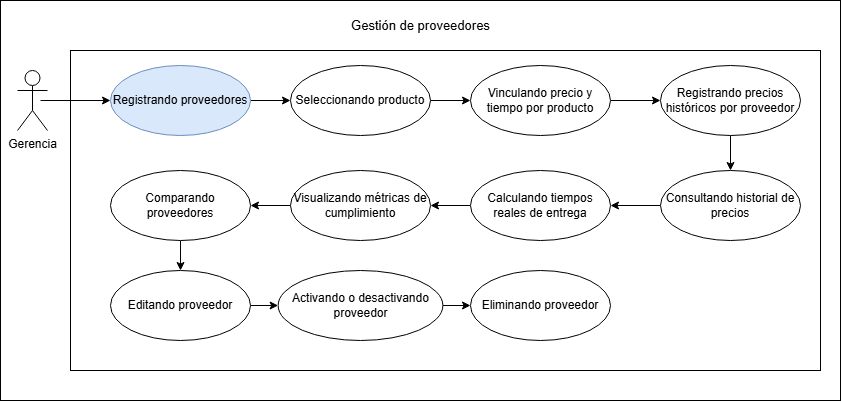

The diagram above was exported from draw.io. Its source (the exported page's mxGraphModel, read from the mxfile embedded in the PNG):
<mxGraphModel dx="1090" dy="642" grid="1" gridSize="10" guides="1" tooltips="1" connect="1" arrows="1" fold="1" page="1" pageScale="1" pageWidth="827" pageHeight="1169" math="0" shadow="0">
  <root>
    <mxCell id="0" />
    <mxCell id="1" parent="0" />
    <mxCell id="dSga6on2Q8GRRJMhY9e--1" parent="1" style="whiteSpace=wrap;html=1;" value="" vertex="1">
      <mxGeometry height="400" width="840" x="10" y="420" as="geometry" />
    </mxCell>
    <mxCell id="qrOsgZDqs2jIluiTBBjf-127" parent="1" style="rounded=0;whiteSpace=wrap;html=1;" value="" vertex="1">
      <mxGeometry height="320" width="750" x="80" y="470" as="geometry" />
    </mxCell>
    <mxCell id="qrOsgZDqs2jIluiTBBjf-129" edge="1" parent="1" source="qrOsgZDqs2jIluiTBBjf-130" style="rounded=0;orthogonalLoop=1;jettySize=auto;html=1;exitX=1;exitY=0.5;exitDx=0;exitDy=0;entryX=0;entryY=0.5;entryDx=0;entryDy=0;" target="qrOsgZDqs2jIluiTBBjf-134">
      <mxGeometry relative="1" as="geometry">
        <mxPoint x="290" y="520" as="targetPoint" />
      </mxGeometry>
    </mxCell>
    <mxCell id="qrOsgZDqs2jIluiTBBjf-130" parent="1" style="ellipse;whiteSpace=wrap;html=1;fillColor=#dae8fc;strokeColor=#6c8ebf;" value="Registrando proveedores" vertex="1">
      <mxGeometry height="70" width="140" x="120" y="485" as="geometry" />
    </mxCell>
    <mxCell id="qrOsgZDqs2jIluiTBBjf-131" edge="1" parent="1" style="rounded=0;orthogonalLoop=1;jettySize=auto;html=1;entryX=0;entryY=0.5;entryDx=0;entryDy=0;" target="qrOsgZDqs2jIluiTBBjf-130">
      <mxGeometry relative="1" as="geometry">
        <mxPoint x="50" y="520" as="sourcePoint" />
      </mxGeometry>
    </mxCell>
    <mxCell id="qrOsgZDqs2jIluiTBBjf-132" parent="1" style="shape=umlActor;verticalLabelPosition=bottom;verticalAlign=top;html=1;" value="Gerencia" vertex="1">
      <mxGeometry height="60" width="30" x="27" y="490" as="geometry" />
    </mxCell>
    <mxCell id="qrOsgZDqs2jIluiTBBjf-133" edge="1" parent="1" source="qrOsgZDqs2jIluiTBBjf-134" style="rounded=0;orthogonalLoop=1;jettySize=auto;html=1;exitX=1;exitY=0.5;exitDx=0;exitDy=0;entryX=0;entryY=0.5;entryDx=0;entryDy=0;" target="qrOsgZDqs2jIluiTBBjf-136">
      <mxGeometry relative="1" as="geometry" />
    </mxCell>
    <mxCell id="qrOsgZDqs2jIluiTBBjf-134" parent="1" style="ellipse;whiteSpace=wrap;html=1;" value="Seleccionando producto" vertex="1">
      <mxGeometry height="70" width="140" x="300" y="485" as="geometry" />
    </mxCell>
    <mxCell id="qrOsgZDqs2jIluiTBBjf-135" edge="1" parent="1" source="qrOsgZDqs2jIluiTBBjf-136" style="rounded=0;orthogonalLoop=1;jettySize=auto;html=1;exitX=1;exitY=0.5;exitDx=0;exitDy=0;entryX=0;entryY=0.5;entryDx=0;entryDy=0;" target="qrOsgZDqs2jIluiTBBjf-144">
      <mxGeometry relative="1" as="geometry" />
    </mxCell>
    <mxCell id="qrOsgZDqs2jIluiTBBjf-136" parent="1" style="ellipse;whiteSpace=wrap;html=1;" value="Vinculando precio y tiempo por producto" vertex="1">
      <mxGeometry height="70" width="140" x="480" y="485" as="geometry" />
    </mxCell>
    <mxCell id="qrOsgZDqs2jIluiTBBjf-137" edge="1" parent="1" source="qrOsgZDqs2jIluiTBBjf-138" style="rounded=0;orthogonalLoop=1;jettySize=auto;html=1;exitX=0;exitY=0.5;exitDx=0;exitDy=0;entryX=1;entryY=0.5;entryDx=0;entryDy=0;" target="qrOsgZDqs2jIluiTBBjf-140">
      <mxGeometry relative="1" as="geometry" />
    </mxCell>
    <mxCell id="qrOsgZDqs2jIluiTBBjf-138" parent="1" style="ellipse;whiteSpace=wrap;html=1;" value="Consultando historial de precios" vertex="1">
      <mxGeometry height="70" width="140" x="670" y="590" as="geometry" />
    </mxCell>
    <mxCell id="qrOsgZDqs2jIluiTBBjf-139" edge="1" parent="1" source="qrOsgZDqs2jIluiTBBjf-140" style="rounded=0;orthogonalLoop=1;jettySize=auto;html=1;exitX=0;exitY=0.5;exitDx=0;exitDy=0;entryX=1;entryY=0.5;entryDx=0;entryDy=0;" target="qrOsgZDqs2jIluiTBBjf-142">
      <mxGeometry relative="1" as="geometry" />
    </mxCell>
    <mxCell id="qrOsgZDqs2jIluiTBBjf-140" parent="1" style="ellipse;whiteSpace=wrap;html=1;" value="Calculando tiempos reales de entrega" vertex="1">
      <mxGeometry height="70" width="140" x="480" y="590" as="geometry" />
    </mxCell>
    <mxCell id="qrOsgZDqs2jIluiTBBjf-141" edge="1" parent="1" source="qrOsgZDqs2jIluiTBBjf-142" style="rounded=0;orthogonalLoop=1;jettySize=auto;html=1;exitX=0;exitY=0.5;exitDx=0;exitDy=0;entryX=1;entryY=0.5;entryDx=0;entryDy=0;" target="qrOsgZDqs2jIluiTBBjf-145">
      <mxGeometry relative="1" as="geometry" />
    </mxCell>
    <mxCell id="qrOsgZDqs2jIluiTBBjf-142" parent="1" style="ellipse;whiteSpace=wrap;html=1;" value="Visualizando métricas de cumplimiento" vertex="1">
      <mxGeometry height="70" width="140" x="300" y="590" as="geometry" />
    </mxCell>
    <mxCell id="qrOsgZDqs2jIluiTBBjf-143" edge="1" parent="1" source="qrOsgZDqs2jIluiTBBjf-144" style="rounded=0;orthogonalLoop=1;jettySize=auto;html=1;exitX=0.5;exitY=1;exitDx=0;exitDy=0;" target="qrOsgZDqs2jIluiTBBjf-138">
      <mxGeometry relative="1" as="geometry" />
    </mxCell>
    <mxCell id="qrOsgZDqs2jIluiTBBjf-144" parent="1" style="ellipse;whiteSpace=wrap;html=1;" value="Registrando precios históricos por proveedor" vertex="1">
      <mxGeometry height="70" width="140" x="670" y="485" as="geometry" />
    </mxCell>
    <mxCell id="baQsWbJbEmJrzbQ1w0_n-4" edge="1" parent="1" source="qrOsgZDqs2jIluiTBBjf-145" style="edgeStyle=orthogonalEdgeStyle;rounded=0;orthogonalLoop=1;jettySize=auto;html=1;" target="baQsWbJbEmJrzbQ1w0_n-1" value="">
      <mxGeometry relative="1" as="geometry" />
    </mxCell>
    <mxCell id="qrOsgZDqs2jIluiTBBjf-145" parent="1" style="ellipse;whiteSpace=wrap;html=1;" value="Comparando proveedores" vertex="1">
      <mxGeometry height="70" width="140" x="120" y="590" as="geometry" />
    </mxCell>
    <mxCell id="qrOsgZDqs2jIluiTBBjf-146" parent="1" style="text;html=1;whiteSpace=wrap;align=center;verticalAlign=middle;rounded=0;" value="&lt;font style=&quot;font-size: 13px;&quot;&gt;Gestión de proveedores&lt;/font&gt;" vertex="1">
      <mxGeometry height="30" width="164.75" x="347.62" y="430" as="geometry" />
    </mxCell>
    <mxCell id="baQsWbJbEmJrzbQ1w0_n-5" edge="1" parent="1" source="baQsWbJbEmJrzbQ1w0_n-1" style="edgeStyle=orthogonalEdgeStyle;rounded=0;orthogonalLoop=1;jettySize=auto;html=1;" target="baQsWbJbEmJrzbQ1w0_n-3" value="">
      <mxGeometry relative="1" as="geometry" />
    </mxCell>
    <mxCell id="baQsWbJbEmJrzbQ1w0_n-1" parent="1" style="ellipse;whiteSpace=wrap;html=1;" value="Editando proveedor" vertex="1">
      <mxGeometry height="70" width="140" x="120" y="690" as="geometry" />
    </mxCell>
    <mxCell id="baQsWbJbEmJrzbQ1w0_n-2" parent="1" style="ellipse;whiteSpace=wrap;html=1;" value="Eliminando proveedor" vertex="1">
      <mxGeometry height="70" width="140" x="480" y="690" as="geometry" />
    </mxCell>
    <mxCell id="baQsWbJbEmJrzbQ1w0_n-6" edge="1" parent="1" source="baQsWbJbEmJrzbQ1w0_n-3" style="edgeStyle=orthogonalEdgeStyle;rounded=0;orthogonalLoop=1;jettySize=auto;html=1;" target="baQsWbJbEmJrzbQ1w0_n-2" value="">
      <mxGeometry relative="1" as="geometry" />
    </mxCell>
    <mxCell id="baQsWbJbEmJrzbQ1w0_n-3" parent="1" style="ellipse;whiteSpace=wrap;html=1;" value="Activando o desactivando proveedor" vertex="1">
      <mxGeometry height="70" width="164.75" x="287.63" y="690" as="geometry" />
    </mxCell>
  </root>
</mxGraphModel>